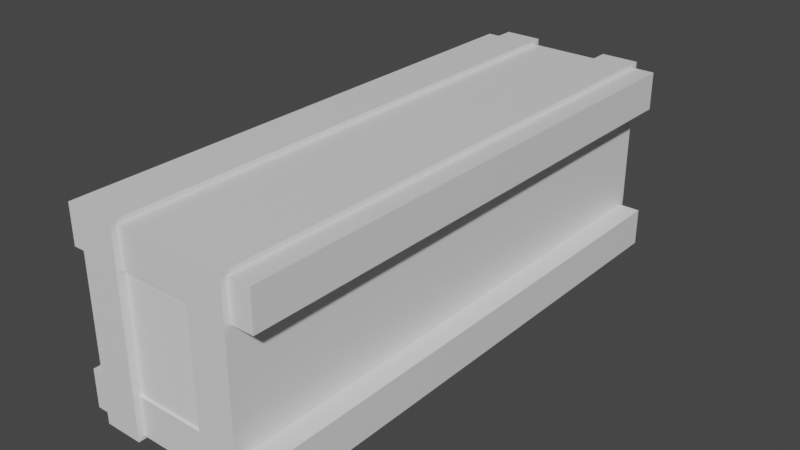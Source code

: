 # Source: ph_var_sciana.blend  (saved by Blender 2.80.75; exported with 4.5.12 LTS)
import bpy
from mathutils import Matrix  # noqa: F401  (used for matrix-valued properties, if any)

bpy.ops.wm.read_factory_settings(use_empty=True)
scene = bpy.context.scene
scene.name = 'Scene'

# ---- collections
col_collection = bpy.data.collections.new('Collection'); scene.collection.children.link(col_collection)

# ---- materials (node trees are filled in below, after node groups)
mat_material = bpy.data.materials.new('Material')
mat_material.alpha_threshold = 0.0
mat_material.use_transparent_shadow = False
mat_material.line_color = (0.0, 0.0, 0.0, 1.0)

# ---- material node trees
mat_material.use_nodes = True; mat_material.node_tree.nodes.clear()
_N = mat_material.node_tree.nodes; _L = mat_material.node_tree.links
n0 = _N.new('ShaderNodeOutputMaterial'); n0.name = 'Material Output'; n0.location = (300, 300)
n1 = _N.new('ShaderNodeBsdfPrincipled'); n1.name = 'Principled BSDF'; n1.location = (10, 300)
n1.distribution = 'GGX'
n1.subsurface_method = 'BURLEY'
n1.inputs[2].default_value = 0.4
n1.inputs[3].default_value = 1.45
n1.inputs[27].default_value = (0.0, 0.0, 0.0, 1.0)
n1.inputs[28].default_value = 1.0
_L.new(n1.outputs[0], n0.inputs[0])
n0.is_active_output = True

# ---- world
world_world = bpy.data.worlds.new('World'); scene.world = world_world
world_world.use_nodes = True; world_world.node_tree.nodes.clear()
_N = world_world.node_tree.nodes; _L = world_world.node_tree.links
n0 = _N.new('ShaderNodeOutputWorld'); n0.name = 'World Output'; n0.location = (300, 300)
n1 = _N.new('ShaderNodeBackground'); n1.name = 'Background'; n1.location = (10, 300)
n1.inputs[0].default_value = (0.05088, 0.05088, 0.05088, 1.0)
_L.new(n1.outputs[0], n0.inputs[0])
n0.is_active_output = True
world_world.color = (0.05088, 0.05088, 0.05088)
world_world.use_sun_shadow = False
world_world.sun_shadow_jitter_overblur = 0.0

# ---- meshes
me_cube = bpy.data.meshes.new('Cube')
me_cube.from_pydata([(1.016, 1.0, 2.801), (1.016, 1.0, -2.801), (1.016, -1.0, 2.801), (1.016, -1.0, -2.801), (0.6283, 1.0, 2.801), (0.6283, 1.0, -2.801), (0.6283, -1.0, 2.801), (0.6283, -1.0, -2.801), (-0.1632, 1.0, 2.801), (-0.1632, 1.0, -2.801), (-0.1632, -1.0, 2.801), (-0.1632, -1.0, -2.801), (-0.5508, 1.0, 2.801), (-0.5508, 1.0, -2.801), (-0.5508, -1.0, 2.801), (-0.5508, -1.0, -2.801), (-0.7577, -0.5778, 2.741), (-0.7577, -0.5778, -2.741), (1.242, -0.5778, 2.741), (1.242, -0.5778, -2.741), (-0.7577, -0.9655, 2.741), (-0.7577, -0.9655, -2.741), (1.242, -0.9655, 2.741), (1.242, -0.9655, -2.741), (-0.7577, 0.9526, 2.741), (-0.7577, 0.9526, -2.741), (1.242, 0.9526, 2.741), (1.242, 0.9526, -2.741), (-0.7577, 0.565, 2.741), (-0.7577, 0.565, -2.741), (1.242, 0.565, 2.741), (1.242, 0.565, -2.741)], [], [(0, 4, 6, 2), (3, 2, 6, 7), (7, 6, 4, 5), (5, 1, 3, 7), (1, 0, 2, 3), (5, 4, 0, 1), (8, 12, 14, 10), (11, 10, 14, 15), (15, 14, 12, 13), (13, 9, 11, 15), (9, 8, 10, 11), (13, 12, 8, 9), (16, 20, 22, 18), (19, 18, 22, 23), (23, 22, 20, 21), (21, 17, 19, 23), (17, 16, 18, 19), (21, 20, 16, 17), (24, 28, 30, 26), (27, 26, 30, 31), (31, 30, 28, 29), (29, 25, 27, 31), (25, 24, 26, 27), (29, 28, 24, 25)])
_uv = me_cube.uv_layers.new(name='UVMap')
_uv.uv.foreach_set('vector', [0.375, 0.0, 0.625, 0.0, 0.625, 0.25, 0.375, 0.25, 0.375, 0.25, 0.625, 0.25, 0.625, 0.5, 0.375, 0.5, 0.375, 0.5, 0.625, 0.5, 0.625, 0.75, 0.375, 0.75, 0.375, 0.75, 0.625, 0.75, 0.625, 1.0, 0.375, 1.0, 0.125, 0.5, 0.375, 0.5, 0.375, 0.75, 0.125, 0.75, 0.625, 0.5, 0.875, 0.5, 0.875, 0.75, 0.625, 0.75, 0.375, 0.0, 0.625, 0.0, 0.625, 0.25, 0.375, 0.25, 0.375, 0.25, 0.625, 0.25, 0.625, 0.5, 0.375, 0.5, 0.375, 0.5, 0.625, 0.5, 0.625, 0.75, 0.375, 0.75, 0.375, 0.75, 0.625, 0.75, 0.625, 1.0, 0.375, 1.0, 0.125, 0.5, 0.375, 0.5, 0.375, 0.75, 0.125, 0.75, 0.625, 0.5, 0.875, 0.5, 0.875, 0.75, 0.625, 0.75, 0.375, 0.0, 0.625, 0.0, 0.625, 0.25, 0.375, 0.25, 0.375, 0.25, 0.625, 0.25, 0.625, 0.5, 0.375, 0.5, 0.375, 0.5, 0.625, 0.5, 0.625, 0.75, 0.375, 0.75, 0.375, 0.75, 0.625, 0.75, 0.625, 1.0, 0.375, 1.0, 0.125, 0.5, 0.375, 0.5, 0.375, 0.75, 0.125, 0.75, 0.625, 0.5, 0.875, 0.5, 0.875, 0.75, 0.625, 0.75, 0.375, 0.0, 0.625, 0.0, 0.625, 0.25, 0.375, 0.25, 0.375, 0.25, 0.625, 0.25, 0.625, 0.5, 0.375, 0.5, 0.375, 0.5, 0.625, 0.5, 0.625, 0.75, 0.375, 0.75, 0.375, 0.75, 0.625, 0.75, 0.625, 1.0, 0.375, 1.0, 0.125, 0.5, 0.375, 0.5, 0.375, 0.75, 0.125, 0.75, 0.625, 0.5, 0.875, 0.5, 0.875, 0.75, 0.625, 0.75])
me_cube.materials.append(mat_material)
me_cube.use_remesh_preserve_volume = False
me_cube.use_remesh_preserve_attributes = False
me_cube.use_mirror_vertex_groups = False
me_cube.update()
me_cube_001 = bpy.data.meshes.new('Cube.001')
me_cube_001.from_pydata([(-0.3584, -0.8878, 1.542), (-0.3584, -0.8878, 2.719), (-0.3584, 0.9386, 1.542), (-0.3584, 0.9386, 2.719), (0.8183, -0.8878, 1.542), (0.8183, -0.8878, 2.719), (0.8183, 0.9386, 1.542), (0.8183, 0.9386, 2.719)], [], [(0, 1, 3, 2), (2, 3, 7, 6), (6, 7, 5, 4), (4, 5, 1, 0), (2, 6, 4, 0), (7, 3, 1, 5)])
_uv = me_cube_001.uv_layers.new(name='UVMap')
_uv.uv.foreach_set('vector', [0.375, 0.0, 0.625, 0.0, 0.625, 0.25, 0.375, 0.25, 0.375, 0.25, 0.625, 0.25, 0.625, 0.5, 0.375, 0.5, 0.375, 0.5, 0.625, 0.5, 0.625, 0.75, 0.375, 0.75, 0.375, 0.75, 0.625, 0.75, 0.625, 1.0, 0.375, 1.0, 0.125, 0.5, 0.375, 0.5, 0.375, 0.75, 0.125, 0.75, 0.625, 0.5, 0.875, 0.5, 0.875, 0.75, 0.625, 0.75])
me_cube_001.use_remesh_preserve_volume = False
me_cube_001.use_remesh_preserve_attributes = False
me_cube_001.use_mirror_vertex_groups = False
me_cube_001.update()

# ---- objects
ob_cube = bpy.data.objects.new('Cube', me_cube)
ob_cube_001 = bpy.data.objects.new('Cube.001', me_cube_001)

# ---- transforms, parenting, visibility, modifiers, constraints
ob_cube.location = (0.0, 0.0, 0.0)
ob_cube.rotation_euler = (1.571, -0.0, 0.0)
ob_cube.lock_rotations_4d = False
ob_cube.empty_display_type = 'ARROWS'
ob_cube.lineart.crease_threshold = 0.0
_m = ob_cube.modifiers.new('Bevel', 'BEVEL')
_m.limit_method = 'WEIGHT'
ob_cube_001.parent = ob_cube
ob_cube_001.location = (0.0, -0.02826, 0.0)
ob_cube_001.lineart.crease_threshold = 0.0

# ---- collection membership
col_collection.objects.link(ob_cube)
col_collection.objects.link(ob_cube_001)

# ---- scene / render settings (as saved in the file)
scene.frame_start = 1; scene.frame_end = 250; scene.frame_set(1)
scene.render.engine = 'BLENDER_EEVEE_NEXT'
scene.cycles.use_denoising = False
scene.cycles.samples = 128
scene.cycles.sampling_pattern = 'TABULATED_SOBOL'
scene.cycles.use_adaptive_sampling = False
scene.cycles.use_light_tree = False
scene.view_settings.view_transform = 'Filmic'
bpy.context.view_layer.update()

# ---- added for rendering (the .blend has no active camera and no usable light): camera, sun
cam_auto = bpy.data.cameras.new('AutoCamera')
cam_auto.lens = 50.0
cam_auto.sensor_width = 36.0
cam_auto.clip_end = 1000.0
ob_auto_camera = bpy.data.objects.new('AutoCamera', cam_auto)
scene.collection.objects.link(ob_auto_camera)
ob_auto_camera.location = (6.04796, -6.96675, 4.6445)
ob_auto_camera.rotation_euler = (1.09748, -7.21219e-08, 0.694738)
scene.camera = ob_auto_camera
light_auto_sun = bpy.data.lights.new('AutoSun', 'SUN')
light_auto_sun.energy = 3.0
light_auto_sun.angle = 0.0523599
ob_auto_sun = bpy.data.objects.new('AutoSun', light_auto_sun)
scene.collection.objects.link(ob_auto_sun)
ob_auto_sun.rotation_euler = (0.872665, 0.174533, 0.523599)
bpy.context.view_layer.update()
